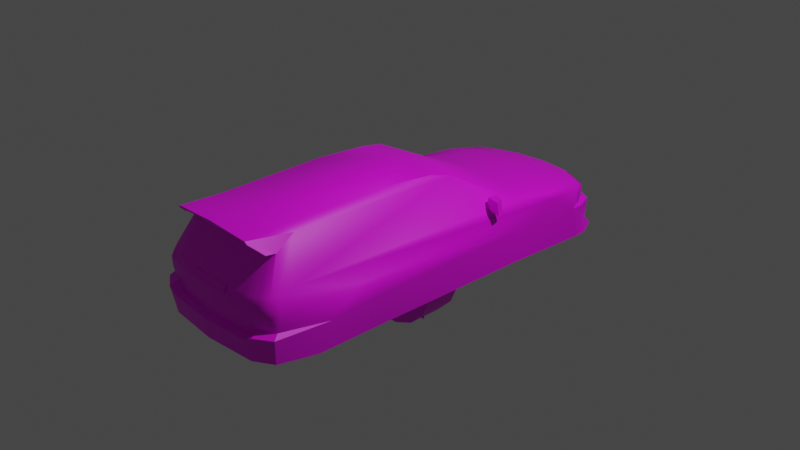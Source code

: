 # Source: legnumsupervr.blend  (saved by Blender 3.4.6; exported with 4.5.12 LTS)
import bpy
from mathutils import Matrix  # noqa: F401  (used for matrix-valued properties, if any)

bpy.ops.wm.read_factory_settings(use_empty=True)
scene = bpy.context.scene
scene.name = 'Scene'

# ---- collections
col_collection = bpy.data.collections.new('Collection'); scene.collection.children.link(col_collection)

# ---- images (referenced by path relative to the original .blend; pixels are not part of the script)
import os
ASSET_DIR = os.environ.get("B2B_ASSET_DIR", "")  # directory of the original .blend (textures are referenced by path, not embedded)
HERE = os.path.dirname(os.path.abspath(__file__))  # packed textures are extracted next to this script under _unpacked/

def load_image(name, relpath, width, height, colorspace="sRGB"):
    """Load a texture the original file referenced (path relative to the .blend, or extracted next to this script)."""
    p = next((c for c in (os.path.join(HERE, relpath), os.path.join(ASSET_DIR, relpath)) if relpath and os.path.exists(c)), "")
    if p:
        img = bpy.data.images.load(p, check_existing=True)
        img.name = name
    else:  # same state as the original file: an image datablock whose file is absent (Cycles renders it pink)
        img = bpy.data.images.new(name, width, height)
        img.source = "FILE"
        img.filepath = "//" + (relpath or name)
    img.colorspace_settings.name = colorspace
    return img
img_m2l4n_0_tga = load_image('m2l4n_0.TGA', 'm2l4n_day/m2l4n_0.TGA', 1024, 1024, 'sRGB')

# ---- materials (node trees are filled in below, after node groups)
mat_material_001 = bpy.data.materials.new('Material.001')

# ---- node groups
ng_auto_smooth = bpy.data.node_groups.new('Auto Smooth', 'GeometryNodeTree')
_s = ng_auto_smooth.interface.new_socket(name='Geometry', in_out='OUTPUT', socket_type='NodeSocketGeometry')
_s = ng_auto_smooth.interface.new_socket(name='Geometry', in_out='INPUT', socket_type='NodeSocketGeometry')
_s = ng_auto_smooth.interface.new_socket(name='Angle', in_out='INPUT', socket_type='NodeSocketFloat')
_s.subtype = 'ANGLE'
_s.min_value = 0.0
_s.max_value = 3.142
ng_auto_smooth.is_modifier = True
_N = ng_auto_smooth.nodes; _L = ng_auto_smooth.links
n0 = _N.new('NodeGroupOutput'); n0.name = 'Group Output'; n0.location = (480, -100)
n1 = _N.new('NodeGroupInput'); n1.name = 'Group Input'; n1.location = (-420, -300)
n2 = _N.new('NodeGroupInput'); n2.name = 'Group Input.001'; n2.location = (-60, -100)
n3 = _N.new('GeometryNodeSetShadeSmooth'); n3.name = 'Set Shade Smooth'; n3.location = (120, -100)
n3.domain = 'EDGE'
n4 = _N.new('GeometryNodeSetShadeSmooth'); n4.name = 'Set Shade Smooth.001'; n4.location = (300, -100)
n5 = _N.new('GeometryNodeInputMeshEdgeAngle'); n5.name = 'Edge Angle'; n5.location = (-420, -220)
n6 = _N.new('GeometryNodeInputEdgeSmooth'); n6.name = 'Is Edge Smooth'; n6.location = (-60, -160)
n7 = _N.new('GeometryNodeInputShadeSmooth'); n7.name = 'Is Face Smooth'; n7.location = (-240, -340)
n8 = _N.new('FunctionNodeBooleanMath'); n8.name = 'Boolean Math'; n8.location = (-60, -220)
n9 = _N.new('FunctionNodeCompare'); n9.name = 'Compare'; n9.location = (-240, -180)
n9.operation = 'LESS_EQUAL'
_L.new(n5.outputs[0], n9.inputs[0])
_L.new(n4.outputs[0], n0.inputs[0])
_L.new(n1.outputs[1], n9.inputs[1])
_L.new(n9.outputs[0], n8.inputs[0])
_L.new(n7.outputs[0], n8.inputs[1])
_L.new(n2.outputs[0], n3.inputs[0])
_L.new(n6.outputs[0], n3.inputs[1])
_L.new(n3.outputs[0], n4.inputs[0])
_L.new(n8.outputs[0], n3.inputs[2])
n0.is_active_output = True

# ---- material node trees
mat_material_001.use_nodes = True; mat_material_001.node_tree.nodes.clear()
_N = mat_material_001.node_tree.nodes; _L = mat_material_001.node_tree.links
n0 = _N.new('ShaderNodeOutputMaterial'); n0.name = 'Material Output'; n0.location = (300, 300)
n1 = _N.new('ShaderNodeBsdfPrincipled'); n1.name = 'Principled BSDF'; n1.location = (10, 300)
n1.distribution = 'GGX'
n1.subsurface_method = 'RANDOM_WALK_SKIN'
n1.inputs[3].default_value = 1.45
n1.inputs[27].default_value = (0.0, 0.0, 0.0, 1.0)
n1.inputs[28].default_value = 1.0
n2 = _N.new('ShaderNodeTexImage'); n2.name = 'Image Texture'; n2.location = (-402, 200)
n2.image = img_m2l4n_0_tga
n2.interpolation = 'Closest'
n3 = _N.new('ShaderNodeMath'); n3.name = 'Math'; n3.location = (0, 0)
n3.hide = True
n3.operation = 'GREATER_THAN'
_L.new(n1.outputs[0], n0.inputs[0])
_L.new(n2.outputs[0], n1.inputs[0])
_L.new(n2.outputs[1], n3.inputs[0])
_L.new(n3.outputs[0], n1.inputs[4])
n0.is_active_output = True

# ---- world
world_world = bpy.data.worlds.new('World'); scene.world = world_world
world_world.use_nodes = True; world_world.node_tree.nodes.clear()
_N = world_world.node_tree.nodes; _L = world_world.node_tree.links
n0 = _N.new('ShaderNodeOutputWorld'); n0.name = 'World Output'; n0.location = (300, 300)
n1 = _N.new('ShaderNodeBackground'); n1.name = 'Background'; n1.location = (10, 300)
n1.inputs[0].default_value = (0.05088, 0.05088, 0.05088, 1.0)
_L.new(n1.outputs[0], n0.inputs[0])
n0.is_active_output = True
world_world.color = (0.05088, 0.05088, 0.05088)
world_world.use_sun_shadow = False
world_world.sun_shadow_jitter_overblur = 0.0

# ---- cameras
cam_camera = bpy.data.cameras.new('Camera')
cam_camera.clip_end = 100.0
cam_camera.ortho_scale = 7.314

# ---- lights
light_light = bpy.data.lights.new('Light', 'POINT')
light_light.transmission_factor = 0.0
light_light.energy = 1000.0
light_light.shadow_soft_size = 0.1
light_light.shadow_maximum_resolution = 0.006
light_light.use_absolute_resolution = True

# ---- meshes
me_m2l4n = bpy.data.meshes.new('m2l4n')
me_m2l4n.from_pydata([(-0.491, -1.954, 0.6669), (-0.4832, -2.225, 0.7085), (0.0, -2.224, 0.7105), (-0.5074, -2.221, 0.6843), (0.5916, -1.985, 0.5531), (0.5951, -1.985, 0.5531), (0.4832, -2.225, 0.7085), (0.5074, -2.221, 0.6843), (0.491, -1.954, 0.6669), (0.5985, -2.102, 0.5725), (-0.2494, -2.325, 0.157), (-0.2494, -2.281, 0.2103), (0.2489, -2.325, 0.157), (0.2489, -2.281, 0.2103), (0.0, -0.01997, 0.6761), (0.0, 1.032, 0.2447), (0.0, 2.036, 0.07713), (0.0, 2.266, -0.02746), (0.0, 2.27, -0.1587), (0.0, 2.309, -0.1819), (0.0, -2.366, -0.1964), (0.0, -2.307, -0.1693), (0.0, -2.268, 0.2287), (0.0, 0.2551, 0.6209), (0.0, -2.324, 0.0195), (0.0, 2.38, -0.5064), (0.0, -2.349, -0.3989), (-0.781, -2.151, -0.09186), (-0.6295, -2.328, -0.1321), (-0.569, -2.298, -0.4032), (-0.4092, 2.292, -0.1819), (-0.7612, 2.104, -0.1824), (-0.3975, 2.352, -0.503), (-0.7563, 2.184, -0.503), (-0.8706, 1.786, -0.503), (-0.8561, 1.746, -0.1592), (-0.8324, 1.906, -0.1834), (-0.7346, -2.098, 0.2301), (-0.6387, -2.214, 0.2282), (-0.2876, -2.315, 0.0195), (-0.8057, -2.212, -0.1321), (-0.4658, -2.258, 0.2277), (-0.7898, -2.121, 0.05291), (-0.8614, -1.269, 0.09989), (-0.8638, 1.412, 0.06212), (-0.7055, 1.959, 0.02241), (-0.7936, 1.896, -0.03425), (-0.4939, 0.2013, 0.6136), (-0.4934, -0.05242, 0.6577), (-0.8038, -1.736, -0.4686), (-0.7544, -2.172, -0.4114), (-0.7447, 0.887, 0.1798), (-0.8595, -0.9511, -0.1151), (-0.8696, 0.9615, -0.1045), (-0.8198, 0.8647, -0.4981), (-0.7801, -0.8581, -0.4981), (-0.566, 0.9659, 0.218), (-0.4043, 2.002, 0.05922), (-0.3443, 2.24, -0.03327), (-0.6997, 2.063, -0.1587), (-0.6827, 2.074, -0.03134), (-0.3724, 2.231, -0.1587), (-0.7936, 1.885, -0.1587), (-0.7568, 0.6032, 0.3309), (-0.7462, 0.5044, 0.3265), (-0.6987, 0.5243, 0.2016), (-0.7128, 0.6032, 0.2016), (-0.9321, 0.455, 0.2035), (-0.9006, 0.4652, 0.3347), (-0.8677, 0.5587, 0.3347), (-0.9045, 0.534, 0.2016), (-0.1104, -2.237, 0.7318), (0.1206, -2.237, 0.7318), (0.1206, -2.236, 0.7013), (-0.1104, -2.236, 0.7013), (-0.8653, 1.956, -0.503), (0.8653, 1.956, -0.503), (0.7563, 2.184, -0.503), (0.7612, 2.104, -0.1824), (0.8324, 1.906, -0.1834), (0.7898, -2.121, 0.05291), (0.7418, -2.189, 0.04081), (0.4755, -0.6131, 0.7071), (0.4939, 0.2013, 0.6136), (0.566, 0.9659, 0.218), (0.7525, -1.975, 0.2771), (0.7346, -2.098, 0.2301), (0.8638, 1.412, 0.06212), (0.7055, 1.959, 0.02241), (0.4658, -2.258, 0.2277), (0.6387, -2.214, 0.2282), (0.5854, -1.985, 0.5531), (0.6295, -2.328, -0.1321), (0.8057, -2.212, -0.1321), (0.7568, 0.6032, 0.3309), (0.7128, 0.6032, 0.2016), (0.6987, 0.5243, 0.2016), (0.7462, 0.5044, 0.3265), (0.9321, 0.455, 0.2035), (0.9147, 0.534, 0.2016), (0.8677, 0.5587, 0.3347), (0.9006, 0.4652, 0.3347), (0.8595, -0.9511, -0.1151), (0.8696, 0.9615, -0.1045), (0.8561, 1.746, -0.1592), (0.7936, 1.885, -0.1587), (0.7544, -2.172, -0.4114), (0.8038, -1.736, -0.4686), (0.569, -2.298, -0.4032), (0.3975, 2.352, -0.503), (0.4092, 2.292, -0.1819), (0.7839, 1.896, -0.03425), (0.7801, -0.8581, -0.4981), (0.8198, 0.8647, -0.4981), (0.4043, 2.002, 0.05922), (0.3341, 2.24, -0.03327), (0.6997, 2.063, -0.1587), (0.3724, 2.231, -0.1587), (0.6827, 2.074, -0.03134), (0.8706, 1.786, -0.503), (-0.4343, 0.8221, -0.4216), (-0.4343, -1.754, -0.4695), (-0.4343, 1.786, 0.05195), (-0.4343, -0.9463, 0.0471), (-0.4343, 0.9785, 0.1101), (-0.4343, -1.581, 0.1251), (-0.4343, 1.83, -0.4812), (-0.4343, -0.8334, -0.44), (0.4343, 0.8221, -0.4216), (0.4343, 1.83, -0.4812), (0.4343, 1.786, 0.05195), (0.4343, 0.9785, 0.1101), (0.4343, -1.754, -0.4695), (0.4343, -0.8334, -0.44), (0.4343, -0.9463, 0.0471), (0.4343, -1.581, 0.1251), (0.0, 1.562, 0.1817), (0.4808, 1.532, 0.1556), (0.7423, 1.498, 0.1159), (-0.4808, 1.532, 0.1556), (-0.7423, 1.498, 0.1159), (0.6551, -2.26, 0.1439), (0.307, -2.312, 0.1439), (0.0, -2.322, 0.1439), (-0.307, -2.312, 0.1439), (-0.6551, -2.26, 0.1439), (-0.7762, -2.12, 0.1439), (-0.5133, -2.334, -0.1945), (0.5133, -2.334, -0.1945), (0.4043, 2.299, -0.4386), (0.75, 2.093, -0.4056), (0.8241, 1.901, -0.287), (-0.4038, 2.298, -0.4318), (-0.7496, 2.093, -0.4129), (-0.8241, 1.901, -0.2894), (0.0, 2.333, -0.4376), (0.0, -2.235, 0.7361), (0.0, -1.782, 0.7235), (0.444, -1.778, 0.709), (0.0, -0.6122, 0.7192), (-0.444, -1.778, 0.709), (-0.7525, -1.975, 0.2771), (-0.538, 0.1742, 0.602), (0.7447, 0.887, 0.1798), (0.5433, -1.752, 0.6562), (-0.4755, -0.6131, 0.7071), (0.538, 0.1742, 0.602), (0.4934, -0.05242, 0.6577), (0.7762, -2.12, 0.1439), (0.8614, -1.269, 0.09989), (-0.8585, -1.618, -0.1456), (0.8585, -1.618, -0.1456), (0.736, -2.188, 0.1439), (-0.736, -2.188, 0.1439), (0.0, -1.967, 0.6868), (-0.7055, -2.156, 0.2306), (0.7055, -2.156, 0.2306), (0.0, -2.167, 0.4093), (0.2876, -2.315, 0.0195), (-0.4857, -2.262, -0.1688), (0.4857, -2.262, -0.1688), (-0.6561, -2.252, 0.03064), (-0.6285, -2.237, -0.09186), (0.6285, -2.237, -0.09186), (0.6561, -2.252, 0.03064), (-0.7418, -2.189, 0.04081), (0.7713, -2.151, -0.09186), (-0.796, 1.902, -0.03425), (-0.3443, 2.246, -0.03327), (-0.7018, 2.069, -0.1587), (-0.6848, 2.08, -0.03134), (-0.3724, 2.237, -0.1587), (-0.796, 1.891, -0.1587), (0.796, 1.891, -0.1587), (0.7863, 1.902, -0.03425), (0.3341, 2.246, -0.03327), (0.7018, 2.069, -0.1587), (0.3724, 2.237, -0.1587), (0.6848, 2.08, -0.03134), (0.4802, -2.225, 0.7085), (0.5043, -2.221, 0.6843), (0.5949, -2.102, 0.5725), (-0.5916, -1.985, 0.5531), (-0.5951, -1.985, 0.5531), (-0.5985, -2.102, 0.5725), (-0.5433, -1.752, 0.6562), (-0.4802, -2.225, 0.7085), (-0.5043, -2.221, 0.6843), (-0.5949, -2.102, 0.5725)], [], [(26, 29, 108), (32, 25, 109), (121, 125, 123, 127), (120, 124, 122, 126), (132, 133, 134, 135), (128, 129, 130, 131), (76, 119, 34, 75), (77, 76, 75, 33), (104, 87, 44, 35), (87, 103, 53, 44), (103, 113, 54, 53), (113, 112, 55, 54), (112, 102, 52, 55), (102, 169, 43, 52), (169, 171, 170, 43), (171, 107, 49, 170), (107, 106, 50, 49), (77, 33, 32, 109), (29, 50, 106, 108), (104, 35, 34, 119), (60, 46, 45), (37, 205, 161), (203, 0, 1), (157, 158, 82, 159), (48, 47, 162), (111, 118, 88), (164, 86, 85), (8, 91, 6), (83, 167, 166), (46, 44, 45), (46, 62, 35), (49, 40, 170), (170, 42, 43), (44, 46, 35), (80, 186, 171), (49, 50, 40), (62, 36, 35), (40, 27, 170), (51, 140, 44), (87, 111, 88), (105, 111, 104), (93, 107, 171), (80, 171, 169), (111, 87, 104), (106, 107, 93), (79, 105, 104), (186, 93, 171), (88, 138, 87), (27, 42, 170), (52, 170, 43), (35, 53, 44), (103, 104, 87), (171, 102, 169), (157, 159, 165, 160), (140, 45, 44), (138, 163, 87), (168, 80, 169), (147, 28, 29), (108, 92, 148), (35, 36, 154), (151, 79, 104), (4, 201, 200, 199), (59, 62, 46, 60), (59, 60, 58, 61), (116, 117, 115, 118), (116, 118, 111, 105), (141, 142, 178, 184), (172, 141, 184, 81), (145, 173, 185, 181), (144, 145, 181, 39), (90, 141, 172, 176), (38, 175, 173, 145), (38, 145, 144, 41), (14, 48, 165, 159), (62, 59, 31, 36), (18, 19, 30, 61), (45, 57, 58, 60), (58, 17, 18, 61), (31, 59, 61, 30), (57, 16, 17, 58), (15, 56, 47, 23), (57, 45, 140, 139), (56, 15, 136, 139), (166, 167, 82, 164), (47, 48, 14, 23), (82, 158, 164), (66, 70, 69, 63), (69, 68, 64, 63), (66, 65, 67, 70), (65, 64, 68, 67), (67, 68, 69, 70), (63, 64, 65, 66), (71, 74, 73, 72), (47, 56, 51, 162), (14, 159, 82, 167), (105, 79, 78, 116), (18, 117, 110, 19), (88, 118, 115, 114), (115, 117, 18, 17), (78, 110, 117, 116), (114, 115, 17, 16), (15, 23, 83, 84), (114, 137, 138, 88), (84, 137, 136, 15), (162, 205, 165, 48), (83, 23, 14, 167), (205, 160, 165), (95, 94, 100, 99), (100, 94, 97, 101), (95, 99, 98, 96), (96, 98, 101, 97), (98, 99, 100, 101), (94, 95, 96, 97), (83, 166, 163, 84), (34, 35, 154, 75), (161, 51, 44, 43), (28, 147, 179, 182), (81, 186, 80), (28, 40, 50, 29), (52, 53, 54, 55), (39, 24, 143, 144), (33, 153, 152, 32), (19, 155, 152, 30), (20, 147, 29, 26), (43, 44, 53, 52), (28, 182, 27, 40), (75, 154, 153, 33), (119, 76, 151, 104), (85, 169, 87, 163), (92, 183, 180, 148), (27, 185, 42), (92, 108, 106, 93), (102, 112, 113, 103), (178, 142, 143, 24), (77, 109, 149, 150), (20, 26, 108, 148), (169, 102, 103, 87), (92, 93, 186, 183), (90, 89, 142, 141), (179, 21, 24, 39), (169, 85, 86, 168), (76, 77, 150, 151), (53, 35, 34, 54), (104, 103, 113, 119), (102, 171, 107, 112), (55, 49, 170, 52), (205, 37, 175, 203), (86, 164, 91, 176), (139, 140, 51, 56), (139, 136, 16, 57), (138, 137, 84, 163), (136, 137, 114, 16), (144, 143, 22, 41), (43, 146, 37, 161), (143, 142, 89, 22), (179, 147, 20, 21), (148, 180, 21, 20), (21, 180, 178, 24), (172, 168, 86, 176), (173, 175, 37, 146), (12, 13, 11, 10), (152, 153, 31, 30), (153, 154, 36, 31), (150, 149, 110, 78), (151, 150, 78, 79), (19, 110, 149, 155), (152, 155, 25, 32), (155, 149, 109, 25), (156, 1, 3, 2), (2, 3, 0, 174), (156, 2, 7, 6), (2, 174, 8, 7), (5, 164, 6), (160, 205, 1), (164, 158, 6), (157, 160, 1, 156), (157, 156, 6, 158), (51, 161, 205, 162), (85, 163, 166, 164), (81, 80, 168, 172), (42, 146, 43), (185, 173, 146, 42), (0, 38, 41), (90, 8, 89), (41, 22, 177), (177, 22, 89), (174, 0, 41, 177), (38, 0, 203, 175), (174, 177, 89, 8), (90, 176, 91, 8), (178, 180, 183, 184), (39, 181, 182, 179), (27, 182, 181, 185), (186, 81, 184, 183), (189, 192, 187, 190), (189, 190, 188, 191), (196, 197, 195, 198), (196, 198, 194, 193), (5, 6, 7, 9), (202, 206, 207, 208), (203, 1, 205), (203, 204, 3, 1)])
me_m2l4n.polygons.foreach_set('use_smooth', [True] * 202)
_uv = me_m2l4n.uv_layers.new(name='UVMap')
_uv.uv.foreach_set('vector', [0.031, 0.0, 0.031, 0.031, 0.0, 0.031, 0.031, 0.0, 0.02851, 0.031, 0.0, 0.031, 0.031, 0.0, 0.031, 0.031, 0.0, 0.031, 0.0, 0.0, 0.031, 0.0, 0.031, 0.031, 0.0, 0.031, 0.0, 0.0, 0.031, 0.0, 0.031, 0.031, 0.0, 0.031, 0.0, 0.0, 0.031, 0.0, 0.031, 0.031, 0.0, 0.031, 0.0, 0.0, 0.031, 0.0, 0.031, 0.031, 0.0, 0.031, 0.0, 0.0, 0.031, 0.0, 0.031, 0.031, 0.0, 0.031, 0.0, 0.0, 0.031, 0.0, 0.031, 0.031, 0.0, 0.031, 0.0, 0.0, 0.031, 0.0, 0.031, 0.031, 0.0, 0.031, 0.0, 0.0, 0.031, 0.0, 0.031, 0.031, 0.0, 0.031, 0.0, 0.0, 0.031, 0.0, 0.031, 0.031, 0.0, 0.031, 0.0, 0.0, 0.031, 0.0, 0.031, 0.031, 0.0, 0.031, 0.0, 0.0, 0.031, 0.0, 0.031, 0.031, 0.0, 0.031, 0.0, 0.0, 0.031, 0.0, 0.031, 0.031, 0.0, 0.031, 0.0, 0.0, 0.031, 0.0, 0.031, 0.031, 0.0, 0.031, 0.0, 0.0, 0.031, 0.0, 0.031, 0.031, 0.0, 0.031, 0.0, 0.0, 0.031, 0.0, 0.031, 0.031, 0.0, 0.031, 0.0, 0.0, 0.031, 0.0, 0.031, 0.031, 0.0, 0.031, 0.0, 0.0, 0.031, 0.0, 0.031, 0.031, 0.0, 0.031, 0.0, 0.0, 0.827, 0.388, 0.8, 0.427, 0.82, 0.416, 0.8065, 0.906, 0.749, 0.9969, 0.784, 0.906, 0.145, 0.482, 0.212, 0.482, 0.216, 0.486, 0.549, 0.3304, 0.584, 0.3304, 0.588, 0.345, 0.549, 0.345, 0.506, 0.353, 0.506, 0.357, 0.502, 0.357, 0.804, 0.427, 0.827, 0.388, 0.82, 0.416, 0.749, 0.996, 0.8065, 0.906, 0.784, 0.906, 0.149, 0.482, 0.2144, 0.482, 0.145, 0.486, 0.588, 0.357, 0.588, 0.353, 0.592, 0.357, 0.8, 0.427, 0.784, 0.537, 0.82, 0.416, 0.008, 0.741, 0.012, 0.714, 0.035, 0.714, 0.663, 0.647, 0.749, 0.718, 0.643, 0.718, 0.643, 0.718, 0.7329, 0.761, 0.58, 0.773, 0.098, 0.765, 0.008, 0.741, 0.035, 0.714, 0.7329, 0.761, 0.737, 0.729, 0.643, 0.718, 0.663, 0.647, 0.737, 0.655, 0.749, 0.718, 0.012, 0.714, 0.008, 0.706, 0.035, 0.714, 0.749, 0.718, 0.7389, 0.729, 0.643, 0.718, 0.812, 0.655, 0.812, 0.518, 0.784, 0.537, 0.784, 0.537, 0.804, 0.427, 0.82, 0.416, 0.012, 0.714, 0.008, 0.741, 0.035, 0.714, 0.749, 0.718, 0.663, 0.647, 0.643, 0.718, 0.7329, 0.761, 0.643, 0.718, 0.58, 0.773, 0.008, 0.741, 0.098, 0.765, 0.035, 0.714, 0.737, 0.655, 0.663, 0.647, 0.749, 0.718, 0.008, 0.706, 0.012, 0.714, 0.035, 0.714, 0.737, 0.729, 0.749, 0.718, 0.643, 0.718, 0.82, 0.416, 0.812, 0.518, 0.784, 0.537, 0.737, 0.729, 0.7329, 0.761, 0.643, 0.718, 0.522, 0.722, 0.643, 0.718, 0.58, 0.773, 0.035, 0.714, 0.176, 0.725, 0.098, 0.765, 0.176, 0.725, 0.035, 0.714, 0.098, 0.765, 0.643, 0.718, 0.522, 0.722, 0.58, 0.773, 0.549, 0.3304, 0.549, 0.345, 0.506, 0.345, 0.51, 0.3304, 0.812, 0.518, 0.82, 0.416, 0.784, 0.537, 0.812, 0.518, 0.812, 0.655, 0.784, 0.537, 0.733, 0.784, 0.7329, 0.761, 0.58, 0.773, 0.071, 0.502, 0.043, 0.522, 0.059, 0.439, 0.345, 0.439, 0.361, 0.522, 0.329, 0.502, 0.035, 0.714, 0.008, 0.706, 0.008, 0.686, 0.008, 0.686, 0.008, 0.706, 0.035, 0.714, 0.765, 0.816, 0.788, 0.824, 0.812, 0.867, 0.812, 0.875, 0.165, 0.796, 0.169, 0.796, 0.169, 0.812, 0.165, 0.812, 0.165, 0.796, 0.165, 0.812, 0.149, 0.812, 0.149, 0.796, 0.153, 0.796, 0.169, 0.796, 0.169, 0.812, 0.153, 0.812, 0.153, 0.796, 0.153, 0.812, 0.149, 0.812, 0.149, 0.796, 0.071, 0.188, 0.267, 0.188, 0.278, 0.13, 0.071, 0.1325, 0.027, 0.188, 0.071, 0.188, 0.071, 0.1325, 0.024, 0.1397, 0.075, 0.188, 0.027, 0.188, 0.024, 0.1397, 0.071, 0.1325, 0.2692, 0.188, 0.075, 0.188, 0.071, 0.1325, 0.278, 0.13, 0.082, 0.2299, 0.071, 0.188, 0.027, 0.188, 0.012, 0.231, 0.082, 0.2299, 0.012, 0.231, 0.027, 0.188, 0.075, 0.188, 0.039, 0.6229, 0.035, 0.6, 0.1272, 0.6, 0.082, 0.6229, 0.549, 0.353, 0.506, 0.353, 0.506, 0.345, 0.549, 0.345, 0.765, 0.765, 0.796, 0.765, 0.776, 0.757, 0.757, 0.761, 0.9975, 0.765, 0.9975, 0.757, 0.878, 0.757, 0.89, 0.765, 0.82, 0.416, 0.898, 0.404, 0.914, 0.353, 0.827, 0.388, 0.706, 0.875, 0.5712, 0.875, 0.5735, 0.816, 0.718, 0.816, 0.776, 0.757, 0.796, 0.765, 0.89, 0.765, 0.878, 0.757, 0.898, 0.404, 0.9952, 0.396, 0.9952, 0.345, 0.914, 0.353, 0.9969, 0.843, 0.859, 0.831, 0.878, 0.996, 0.9969, 0.9977, 0.898, 0.404, 0.82, 0.416, 0.812, 0.518, 0.878, 0.51, 0.855, 0.639, 0.9969, 0.624, 0.9952, 0.502, 0.878, 0.51, 0.592, 0.357, 0.588, 0.353, 0.588, 0.345, 0.592, 0.3295, 0.506, 0.357, 0.506, 0.353, 0.549, 0.353, 0.5459, 0.3547, 0.588, 0.345, 0.584, 0.3304, 0.592, 0.3304, 0.0, 0.769, 0.055, 0.773, 0.043, 0.808, 0.016, 0.804, 0.043, 0.808, 0.055, 0.812, 0.012, 0.808, 0.016, 0.804, 0.031, 0.671, 0.031, 0.659, 0.02, 0.651, 0.02, 0.659, 0.369, 0.961, 0.357, 0.996, 0.322, 1.0, 0.314, 0.961, 0.063, 0.776, 0.055, 0.812, 0.043, 0.808, 0.055, 0.773, 0.016, 0.804, 0.012, 0.808, 0.0, 0.773, 0.0, 0.769, 0.0, 0.376, 0.0, 0.373, 0.035, 0.373, 0.035, 0.376, 0.878, 0.996, 0.859, 0.831, 0.816, 0.816, 0.863, 0.992, 0.549, 0.353, 0.549, 0.345, 0.588, 0.345, 0.588, 0.353, 0.765, 0.765, 0.757, 0.761, 0.776, 0.757, 0.796, 0.765, 0.9975, 0.765, 0.89, 0.765, 0.878, 0.757, 0.9975, 0.757, 0.82, 0.416, 0.827, 0.388, 0.914, 0.353, 0.898, 0.404, 0.451, 0.875, 0.439, 0.816, 0.5735, 0.816, 0.5712, 0.875, 0.776, 0.757, 0.878, 0.757, 0.89, 0.765, 0.796, 0.765, 0.898, 0.404, 0.914, 0.353, 0.9952, 0.345, 0.9952, 0.396, 0.9969, 0.843, 0.9969, 0.9977, 0.878, 0.996, 0.859, 0.831, 0.898, 0.404, 0.878, 0.51, 0.812, 0.518, 0.82, 0.416, 0.859, 0.639, 0.878, 0.51, 0.9952, 0.502, 0.9969, 0.624, 0.502, 0.357, 0.502, 0.3304, 0.506, 0.345, 0.506, 0.353, 0.588, 0.357, 0.5459, 0.3547, 0.549, 0.353, 0.588, 0.353, 0.502, 0.3304, 0.51, 0.3304, 0.506, 0.345, 0.0, 0.769, 0.016, 0.804, 0.043, 0.808, 0.059, 0.773, 0.043, 0.808, 0.016, 0.804, 0.012, 0.808, 0.055, 0.812, 0.031, 0.671, 0.02, 0.663, 0.02, 0.651, 0.031, 0.659, 0.369, 0.961, 0.314, 0.961, 0.322, 1.0, 0.357, 0.996, 0.063, 0.776, 0.059, 0.773, 0.043, 0.808, 0.055, 0.812, 0.016, 0.804, 0.0, 0.769, 0.0, 0.773, 0.012, 0.808, 0.878, 0.996, 0.867, 0.992, 0.816, 0.816, 0.859, 0.831, 0.031, 0.627, 0.035, 0.714, 0.008, 0.686, 0.0, 0.627, 0.706, 0.812, 0.188, 0.788, 0.098, 0.765, 0.58, 0.773, 0.043, 0.522, 0.071, 0.502, 0.078, 0.51, 0.043, 0.529, 0.388, 0.5679, 0.396, 0.529, 0.3996, 0.573, 0.043, 0.522, 0.0, 0.522, 0.012, 0.439, 0.059, 0.439, 0.522, 0.722, 0.176, 0.725, 0.196, 0.635, 0.506, 0.631, 0.129, 0.57, 0.2, 0.5711, 0.2, 0.6, 0.1272, 0.6, 0.784, 0.659, 0.78, 0.69, 0.882, 0.682, 0.882, 0.659, 0.9975, 0.757, 0.9975, 0.678, 0.882, 0.682, 0.878, 0.757, 0.2, 0.502, 0.071, 0.502, 0.059, 0.439, 0.2, 0.443, 0.58, 0.773, 0.098, 0.765, 0.176, 0.725, 0.522, 0.722, 0.043, 0.522, 0.043, 0.529, 0.005886, 0.529, 0.0, 0.522, 0.753, 0.659, 0.757, 0.729, 0.78, 0.69, 0.784, 0.659, 0.031, 0.627, 0.0, 0.627, 0.008, 0.686, 0.035, 0.714, 0.706, 0.812, 0.58, 0.773, 0.098, 0.765, 0.188, 0.788, 0.361, 0.522, 0.361, 0.529, 0.322, 0.51, 0.329, 0.502, 0.005886, 0.529, 0.016, 0.5679, 0.005771, 0.5719, 0.361, 0.522, 0.345, 0.439, 0.392, 0.439, 0.404, 0.522, 0.522, 0.722, 0.506, 0.631, 0.196, 0.635, 0.176, 0.725, 0.275, 0.57, 0.278, 0.6, 0.2, 0.6, 0.2, 0.5711, 0.784, 0.659, 0.882, 0.659, 0.882, 0.678, 0.78, 0.69, 0.2, 0.502, 0.2, 0.443, 0.345, 0.439, 0.329, 0.502, 0.58, 0.773, 0.522, 0.722, 0.176, 0.725, 0.098, 0.765, 0.361, 0.522, 0.404, 0.522, 0.396, 0.529, 0.361, 0.529, 0.361, 0.6229, 0.318, 0.6229, 0.278, 0.6, 0.365, 0.6, 0.078, 0.51, 0.2, 0.51, 0.2, 0.5711, 0.129, 0.57, 0.58, 0.773, 0.706, 0.812, 0.7275, 0.812, 0.733, 0.784, 0.753, 0.659, 0.784, 0.659, 0.78, 0.69, 0.757, 0.729, 0.176, 0.725, 0.035, 0.714, 0.031, 0.627, 0.196, 0.635, 0.035, 0.714, 0.176, 0.725, 0.196, 0.635, 0.031, 0.627, 0.522, 0.722, 0.643, 0.718, 0.663, 0.647, 0.506, 0.631, 0.506, 0.631, 0.663, 0.647, 0.643, 0.718, 0.522, 0.722, 0.749, 0.9969, 0.8065, 0.906, 0.812, 0.906, 0.78, 0.984, 0.8065, 0.906, 0.749, 0.996, 0.7784, 0.984, 0.812, 0.906, 0.878, 0.51, 0.812, 0.518, 0.812, 0.655, 0.855, 0.639, 0.878, 0.51, 0.9952, 0.502, 0.9952, 0.396, 0.898, 0.404, 0.812, 0.518, 0.878, 0.51, 0.859, 0.639, 0.812, 0.655, 0.9952, 0.502, 0.878, 0.51, 0.898, 0.404, 0.9952, 0.396, 0.1272, 0.6, 0.2, 0.6, 0.2, 0.6229, 0.082, 0.6229, 0.58, 0.773, 0.733, 0.776, 0.7275, 0.812, 0.706, 0.812, 0.2, 0.6, 0.278, 0.6, 0.318, 0.6229, 0.2, 0.6229, 0.078, 0.51, 0.071, 0.502, 0.2, 0.502, 0.2, 0.51, 0.329, 0.502, 0.322, 0.51, 0.2, 0.51, 0.2, 0.502, 0.2, 0.51, 0.322, 0.51, 0.275, 0.57, 0.2, 0.5711, 0.027, 0.188, 0.008, 0.188, 0.002463, 0.231, 0.012, 0.231, 0.027, 0.188, 0.012, 0.231, 0.002463, 0.231, 0.008, 0.188, 0.247, 0.235, 0.247, 0.263, 0.0, 0.263, 0.0, 0.235, 0.882, 0.682, 0.78, 0.69, 0.776, 0.757, 0.878, 0.757, 0.78, 0.69, 0.757, 0.729, 0.757, 0.761, 0.776, 0.757, 0.78, 0.69, 0.882, 0.678, 0.878, 0.757, 0.776, 0.757, 0.757, 0.729, 0.78, 0.69, 0.776, 0.757, 0.757, 0.761, 0.9975, 0.757, 0.878, 0.757, 0.882, 0.678, 0.9975, 0.678, 0.882, 0.682, 0.9975, 0.678, 0.9975, 0.659, 0.882, 0.659, 0.9975, 0.678, 0.882, 0.678, 0.882, 0.659, 0.9975, 0.659, 0.086, 0.576, 0.063, 0.569, 0.063, 0.557, 0.086, 0.569, 0.188, 0.502, 0.106, 0.502, 0.11, 0.478, 0.188, 0.478, 0.086, 0.576, 0.086, 0.569, 0.11, 0.557, 0.11, 0.569, 0.188, 0.502, 0.188, 0.478, 0.263, 0.478, 0.271, 0.502, 0.765, 0.816, 0.722, 0.851, 0.812, 0.875, 0.722, 0.8732, 0.722, 0.859, 0.812, 0.875, 0.992, 0.8102, 0.973, 0.8102, 0.976, 0.769, 0.878, 0.8102, 0.78, 0.8102, 0.776, 0.769, 0.878, 0.769, 0.878, 0.8102, 0.878, 0.769, 0.976, 0.769, 0.973, 0.8102, 0.314, 0.878, 0.784, 0.906, 0.749, 0.9969, 0.431, 0.988, 0.784, 0.906, 0.314, 0.878, 0.427, 0.988, 0.749, 0.996, 0.024, 0.1397, 0.00392, 0.145, 0.008, 0.188, 0.027, 0.188, 0.7329, 0.761, 0.733, 0.776, 0.58, 0.773, 0.024, 0.1397, 0.027, 0.188, 0.008, 0.188, 0.00392, 0.145, 0.722, 0.447, 0.761, 0.3007, 0.718, 0.3007, 0.761, 0.3007, 0.722, 0.447, 0.718, 0.3007, 0.718, 0.3007, 0.596, 0.3007, 0.596, 0.357, 0.596, 0.357, 0.596, 0.3007, 0.718, 0.3007, 0.596, 0.451, 0.722, 0.447, 0.718, 0.3007, 0.596, 0.357, 0.761, 0.3007, 0.722, 0.447, 0.749, 0.404, 0.78, 0.3007, 0.596, 0.451, 0.596, 0.357, 0.718, 0.3007, 0.722, 0.447, 0.761, 0.3007, 0.78, 0.3007, 0.7474, 0.404, 0.722, 0.447, 0.275, 0.563, 0.322, 0.51, 0.361, 0.529, 0.365, 0.563, 0.129, 0.563, 0.035, 0.563, 0.043, 0.529, 0.078, 0.51, 0.005886, 0.529, 0.043, 0.529, 0.035, 0.5674, 0.016, 0.5679, 0.396, 0.529, 0.388, 0.5679, 0.365, 0.5674, 0.361, 0.529, 0.263, 0.345, 0.22, 0.345, 0.22, 0.435, 0.271, 0.435, 0.263, 0.345, 0.271, 0.435, 0.435, 0.435, 0.424, 0.349, 0.263, 0.345, 0.416, 0.349, 0.435, 0.435, 0.271, 0.435, 0.263, 0.345, 0.271, 0.435, 0.224, 0.435, 0.22, 0.345, 0.765, 0.816, 0.812, 0.875, 0.812, 0.867, 0.788, 0.824, 0.765, 0.816, 0.812, 0.875, 0.812, 0.867, 0.788, 0.824, 0.765, 0.816, 0.812, 0.875, 0.722, 0.851, 0.765, 0.816, 0.788, 0.824, 0.812, 0.867, 0.812, 0.875])
me_m2l4n.materials.append(mat_material_001)
me_m2l4n.update()
me_m2l4n_001 = bpy.data.meshes.new('m2l4n.001')
me_m2l4n_001.from_pydata([(31.3, -28.09, 13.97), (31.27, -40.52, 13.97), (35.37, -57.96, 13.97), (26.5, -52.02, 13.97), (23.63, -69.69, 13.97), (17.7, -60.82, 13.97), (6.2, -65.59, 13.97), (-8.3, -76.02, 13.97), (-6.233, -65.59, 13.97), (-17.73, -60.82, 13.97), (-35.4, -57.96, 13.97), (-26.53, -52.02, 13.97), (-41.73, -42.59, 13.97), (-31.3, -40.52, 13.97), (-31.3, -28.09, 13.97), (-26.53, -16.59, 13.97), (-17.73, -7.791, 13.97), (-8.3, 7.442, 13.97), (-6.233, -2.991, 13.97), (8.267, 7.442, 13.97), (6.2, -2.991, 13.97), (23.63, 1.076, 13.97), (17.7, -7.791, 13.97), (35.37, -10.66, 13.97), (26.5, -16.59, 13.97), (41.73, -26.02, 13.97), (-23.67, 1.076, 13.97), (-23.67, 1.076, -14.0), (-35.4, -10.66, 13.97), (-41.73, -26.02, 13.97), (-23.67, -69.69, 13.97), (-23.67, -69.69, -14.0), (8.267, -76.02, 13.97), (23.63, -69.69, -14.0), (41.7, -42.59, 13.97), (41.73, -26.02, -14.0), (41.7, -42.59, -14.0), (35.37, -10.66, -14.0), (35.37, -57.96, -14.0), (23.63, 1.076, -14.0), (8.267, 7.442, -14.0), (8.267, -76.02, -14.0), (-8.3, 7.442, -14.0), (-8.3, -76.02, -14.0), (-35.4, -10.66, -14.0), (-35.4, -57.96, -14.0), (-41.73, -26.02, -14.0), (-41.73, -42.59, -14.0), (-31.3, -2.991, 8.533), (31.3, -2.991, 8.533), (31.3, -65.59, 8.533), (-31.3, -65.59, 8.533)], [], [(25, 0, 1, 34), (34, 1, 3, 2), (2, 3, 5, 4), (4, 5, 6, 32), (32, 6, 8, 7), (7, 8, 9, 30), (30, 9, 11, 10), (10, 11, 13, 12), (12, 13, 14, 29), (29, 14, 15, 28), (28, 15, 16, 26), (26, 16, 18, 17), (17, 18, 20, 19), (19, 20, 22, 21), (21, 22, 24, 23), (23, 24, 0, 25), (25, 35, 37, 23), (23, 37, 39, 21), (21, 39, 40, 19), (19, 40, 42, 17), (17, 42, 27, 26), (26, 27, 44, 28), (28, 44, 46, 29), (29, 46, 47, 12), (12, 47, 45, 10), (10, 45, 31, 30), (30, 31, 43, 7), (7, 43, 41, 32), (32, 41, 33, 4), (4, 33, 38, 2), (2, 38, 36, 34), (34, 36, 35, 25), (35, 36, 38, 37), (37, 38, 33, 39), (39, 33, 41, 40), (40, 41, 43, 42), (42, 43, 31, 27), (27, 31, 45, 44), (44, 45, 47, 46), (49, 48, 51, 50)])
me_m2l4n_001.polygons.foreach_set('use_smooth', [True] * 40)
_uv = me_m2l4n_001.uv_layers.new(name='UVMap')
_uv.uv.foreach_set('vector', [0.031, 0.0, 0.031, 0.031, 0.0, 0.031, 0.0, 0.0, 0.031, 0.0, 0.031, 0.031, 0.0, 0.031, 0.0, 0.0, 0.031, 0.0, 0.031, 0.031, 0.0, 0.031, 0.0, 0.0, 0.031, 0.0, 0.031, 0.031, 0.0, 0.031, 0.0, 0.0, 0.031, 0.0, 0.031, 0.031, 0.0, 0.031, 0.0, 0.0, 0.031, 0.0, 0.031, 0.031, 0.0, 0.031, 0.0, 0.0, 0.031, 0.0, 0.031, 0.031, 0.0, 0.031, 0.0, 0.0, 0.031, 0.0, 0.031, 0.031, 0.0, 0.031, 0.0, 0.0, 0.031, 0.0, 0.031, 0.031, 0.0, 0.031, 0.0, 0.0, 0.031, 0.0, 0.031, 0.031, 0.0, 0.031, 0.0, 0.0, 0.031, 0.0, 0.031, 0.031, 0.0, 0.031, 0.0, 0.0, 0.031, 0.0, 0.031, 0.031, 0.0, 0.031, 0.0, 0.0, 0.031, 0.0, 0.031, 0.031, 0.0, 0.031, 0.0, 0.0, 0.031, 0.0, 0.031, 0.031, 0.0, 0.031, 0.0, 0.0, 0.031, 0.0, 0.031, 0.031, 0.0, 0.031, 0.0, 0.0, 0.031, 0.0, 0.031, 0.031, 0.0, 0.031, 0.0, 0.0, 0.031, 0.0, 0.031, 0.031, 0.0, 0.031, 0.0, 0.0, 0.031, 0.0, 0.031, 0.031, 0.0, 0.031, 0.0, 0.0, 0.031, 0.0, 0.031, 0.031, 0.0, 0.031, 0.0, 0.0, 0.031, 0.0, 0.031, 0.031, 0.0, 0.031, 0.0, 0.0, 0.031, 0.0, 0.031, 0.031, 0.0, 0.031, 0.0, 0.0, 0.031, 0.0, 0.031, 0.031, 0.0, 0.031, 0.0, 0.0, 0.031, 0.0, 0.031, 0.031, 0.0, 0.031, 0.0, 0.0, 0.031, 0.0, 0.031, 0.031, 0.0, 0.031, 0.0, 0.0, 0.031, 0.0, 0.031, 0.031, 0.0, 0.031, 0.0, 0.0, 0.031, 0.0, 0.031, 0.031, 0.0, 0.031, 0.0, 0.0, 0.031, 0.0, 0.031, 0.031, 0.0, 0.031, 0.0, 0.0, 0.031, 0.0, 0.031, 0.031, 0.0, 0.031, 0.0, 0.0, 0.031, 0.0, 0.031, 0.031, 0.0, 0.031, 0.0, 0.0, 0.031, 0.0, 0.031, 0.031, 0.0, 0.031, 0.0, 0.0, 0.031, 0.0, 0.031, 0.031, 0.0, 0.031, 0.0, 0.0, 0.031, 0.0, 0.031, 0.031, 0.0, 0.031, 0.0, 0.0, 0.031, 0.0, 0.031, 0.031, 0.0, 0.031, 0.0, 0.0, 0.031, 0.0, 0.031, 0.031, 0.0, 0.031, 0.0, 0.0, 0.031, 0.0, 0.031, 0.031, 0.0, 0.031, 0.0, 0.0, 0.031, 0.0, 0.031, 0.031, 0.0, 0.031, 0.0, 0.0, 0.031, 0.0, 0.031, 0.031, 0.0, 0.031, 0.0, 0.0, 0.031, 0.0, 0.031, 0.031, 0.0, 0.031, 0.0, 0.0, 0.031, 0.0, 0.031, 0.031, 0.0, 0.031, 0.0, 0.0, 0.184, 0.816, 0.184, 1.0, 0.0, 1.0, 0.0, 0.816])
me_m2l4n_001.materials.append(mat_material_001)
me_m2l4n_001.update()

# ---- objects
ob_light = bpy.data.objects.new('Light', light_light)
ob_camera = bpy.data.objects.new('Camera', cam_camera)
ob_m2l4n = bpy.data.objects.new('m2l4n', me_m2l4n)
ob_m2l4n_001 = bpy.data.objects.new('m2l4n.001', me_m2l4n_001)

# ---- transforms, parenting, visibility, modifiers, constraints
ob_light.location = (4.076, 1.005, 5.904)
ob_light.rotation_euler = (0.6503, 0.05522, 1.866)
ob_light.lock_rotations_4d = False
ob_light.empty_display_type = 'ARROWS'
ob_light.color = (0.0, 0.0, 0.0, 0.0)
ob_light.lineart.crease_threshold = 0.0
ob_camera.location = (7.359, -6.926, 4.958)
ob_camera.rotation_euler = (1.109, 0.0, 0.8149)
ob_camera.lock_rotations_4d = False
ob_camera.empty_display_type = 'ARROWS'
ob_camera.color = (0.0, 0.0, 0.0, 0.0)
ob_camera.display_type = 'WIRE'
ob_camera.lineart.crease_threshold = 0.0
ob_m2l4n.location = (0.0, 0.0, 0.0)
_m = ob_m2l4n.modifiers.new('Auto Smooth', 'NODES')
_m.node_group = ng_auto_smooth
_gi = [s.identifier for s in ng_auto_smooth.interface.items_tree if s.item_type == 'SOCKET' and s.in_out == 'INPUT']
_m[_gi[1]] = 0.5236  # Angle
ob_m2l4n_001.location = (0.0, 0.04442, 0.0)
ob_m2l4n_001.rotation_euler = (1.571, -0.0, 0.0)
ob_m2l4n_001.scale = (0.01453, 0.01453, 0.01453)
_m = ob_m2l4n_001.modifiers.new('Auto Smooth', 'NODES')
_m.node_group = ng_auto_smooth
_gi = [s.identifier for s in ng_auto_smooth.interface.items_tree if s.item_type == 'SOCKET' and s.in_out == 'INPUT']
_m[_gi[1]] = 0.5236  # Angle

# ---- collection membership
col_collection.objects.link(ob_light)
col_collection.objects.link(ob_camera)
col_collection.objects.link(ob_m2l4n)
col_collection.objects.link(ob_m2l4n_001)

# ---- scene / render settings (as saved in the file)
scene.camera = ob_camera
scene.frame_start = 1; scene.frame_end = 250; scene.frame_set(1)
scene.render.engine = 'BLENDER_EEVEE_NEXT'
scene.cycles.sampling_pattern = 'TABULATED_SOBOL'
scene.cycles.use_light_tree = False
scene.view_settings.view_transform = 'Filmic'
bpy.context.view_layer.update()
